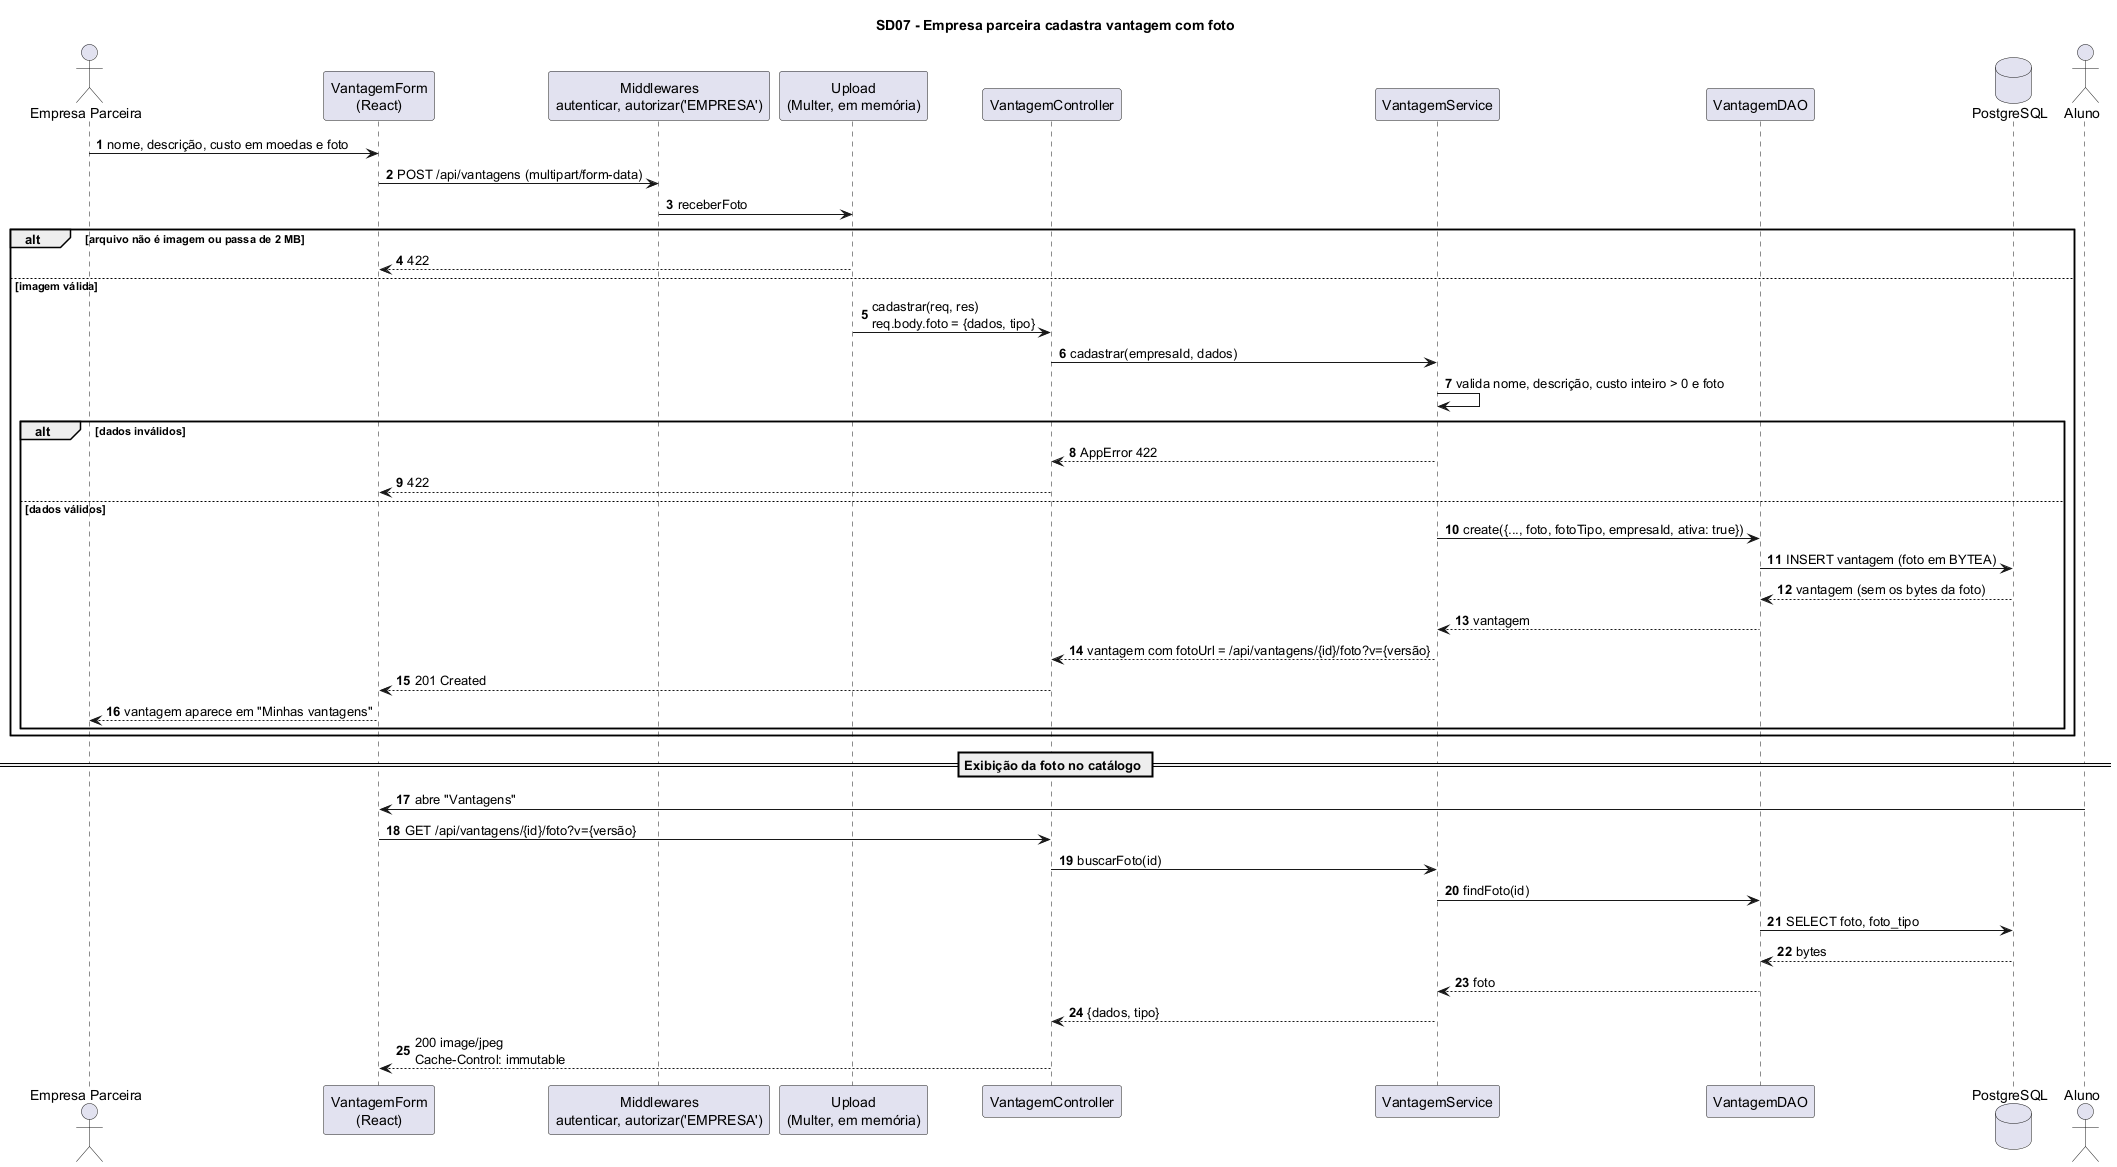

The diagram above was rendered by PlantUML. Its source (embedded in the PNG):
@startuml sd07-cadastrar-vantagem
!pragma layout smetana
title SD07 - Empresa parceira cadastra vantagem com foto
autonumber
skinparam sequenceMessageAlign left
skinparam responseMessageBelowArrow true

actor "Empresa Parceira" as Empresa
participant "VantagemForm\n(React)" as UI
participant "Middlewares\nautenticar, autorizar('EMPRESA')" as MW
participant "Upload\n(Multer, em memória)" as Up
participant "VantagemController" as C
participant "VantagemService" as S
participant "VantagemDAO" as DAO
database "PostgreSQL" as DB
actor Aluno

Empresa -> UI : nome, descrição, custo em moedas e foto
UI -> MW : POST /api/vantagens (multipart/form-data)
MW -> Up : receberFoto
alt arquivo não é imagem ou passa de 2 MB
  Up --> UI : 422
else imagem válida
  Up -> C : cadastrar(req, res)\nreq.body.foto = {dados, tipo}
  C -> S : cadastrar(empresaId, dados)
  S -> S : valida nome, descrição, custo inteiro > 0 e foto
  alt dados inválidos
    S --> C : AppError 422
    C --> UI : 422
  else dados válidos
    S -> DAO : create({..., foto, fotoTipo, empresaId, ativa: true})
    DAO -> DB : INSERT vantagem (foto em BYTEA)
    DB --> DAO : vantagem (sem os bytes da foto)
    DAO --> S : vantagem
    S --> C : vantagem com fotoUrl = /api/vantagens/{id}/foto?v={versão}
    C --> UI : 201 Created
    UI --> Empresa : vantagem aparece em "Minhas vantagens"
  end
end

== Exibição da foto no catálogo ==
Aluno -> UI : abre "Vantagens"
UI -> C : GET /api/vantagens/{id}/foto?v={versão}
C -> S : buscarFoto(id)
S -> DAO : findFoto(id)
DAO -> DB : SELECT foto, foto_tipo
DB --> DAO : bytes
DAO --> S : foto
S --> C : {dados, tipo}
C --> UI : 200 image/jpeg\nCache-Control: immutable
@enduml